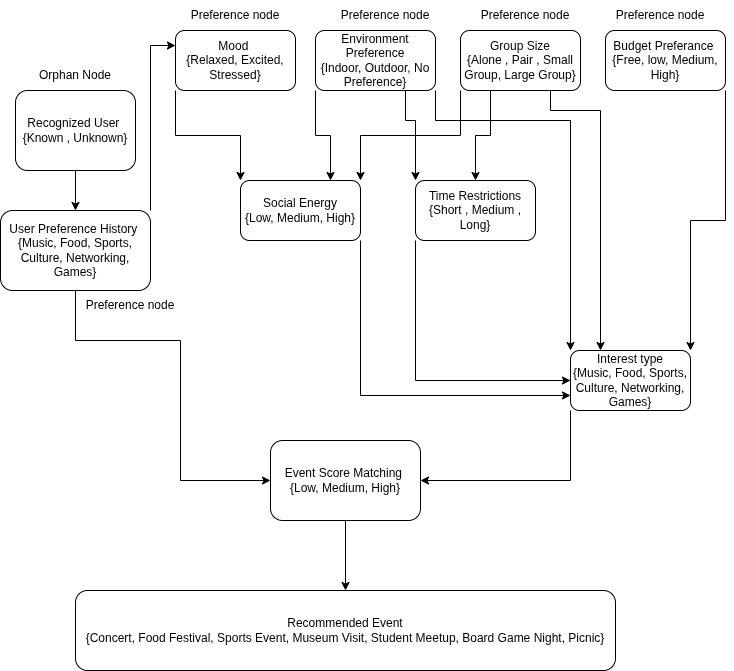

The diagram above was exported from draw.io. Its source (the exported page's mxGraphModel, read from the mxfile embedded in the PNG):
<mxGraphModel dx="1348" dy="759" grid="1" gridSize="10" guides="1" tooltips="1" connect="1" arrows="1" fold="1" page="1" pageScale="1" pageWidth="850" pageHeight="1100" math="0" shadow="0">
  <root>
    <mxCell id="0" />
    <mxCell id="1" parent="0" />
    <mxCell id="2liHYbJ8wKHF4J09muBa-26" edge="1" parent="1" source="2liHYbJ8wKHF4J09muBa-3" style="edgeStyle=orthogonalEdgeStyle;rounded=0;orthogonalLoop=1;jettySize=auto;html=1;" target="2liHYbJ8wKHF4J09muBa-4" value="">
      <mxGeometry relative="1" as="geometry" />
    </mxCell>
    <mxCell id="2liHYbJ8wKHF4J09muBa-3" parent="1" style="rounded=1;whiteSpace=wrap;html=1;" value="Recognized User&amp;nbsp;&lt;div&gt;{Known , Unknown}&lt;/div&gt;" vertex="1">
      <mxGeometry height="80" width="120" x="35" y="110" as="geometry" />
    </mxCell>
    <mxCell id="2liHYbJ8wKHF4J09muBa-38" edge="1" parent="1" source="2liHYbJ8wKHF4J09muBa-4" style="edgeStyle=orthogonalEdgeStyle;rounded=0;orthogonalLoop=1;jettySize=auto;html=1;exitX=0.75;exitY=1;exitDx=0;exitDy=0;entryX=0;entryY=0.5;entryDx=0;entryDy=0;" target="2liHYbJ8wKHF4J09muBa-13">
      <mxGeometry relative="1" as="geometry">
        <Array as="points">
          <mxPoint x="95" y="310" />
          <mxPoint x="95" y="360" />
          <mxPoint x="200" y="360" />
          <mxPoint x="200" y="500" />
        </Array>
      </mxGeometry>
    </mxCell>
    <mxCell id="o1sePIlZAqo91C3VetLO-15" edge="1" parent="1" source="2liHYbJ8wKHF4J09muBa-4" style="edgeStyle=orthogonalEdgeStyle;rounded=0;orthogonalLoop=1;jettySize=auto;html=1;exitX=1;exitY=0;exitDx=0;exitDy=0;entryX=0;entryY=0.25;entryDx=0;entryDy=0;" target="2liHYbJ8wKHF4J09muBa-5">
      <mxGeometry relative="1" as="geometry" />
    </mxCell>
    <mxCell id="2liHYbJ8wKHF4J09muBa-4" parent="1" style="rounded=1;whiteSpace=wrap;html=1;" value="User Preference History&amp;nbsp;&lt;div&gt;{Music, Food, Sports, Culture, Networking, Games}&lt;/div&gt;" vertex="1">
      <mxGeometry height="80" width="150" x="20" y="230" as="geometry" />
    </mxCell>
    <mxCell id="o1sePIlZAqo91C3VetLO-3" edge="1" parent="1" source="2liHYbJ8wKHF4J09muBa-5" style="edgeStyle=orthogonalEdgeStyle;rounded=0;orthogonalLoop=1;jettySize=auto;html=1;exitX=0;exitY=1;exitDx=0;exitDy=0;entryX=0;entryY=0;entryDx=0;entryDy=0;" target="2liHYbJ8wKHF4J09muBa-8">
      <mxGeometry relative="1" as="geometry" />
    </mxCell>
    <mxCell id="2liHYbJ8wKHF4J09muBa-5" parent="1" style="rounded=1;whiteSpace=wrap;html=1;" value="Mood&amp;nbsp;&lt;div&gt;{Relaxed, Excited, Stressed}&lt;/div&gt;" vertex="1">
      <mxGeometry height="60" width="120" x="195" y="50" as="geometry" />
    </mxCell>
    <mxCell id="o1sePIlZAqo91C3VetLO-6" edge="1" parent="1" source="2liHYbJ8wKHF4J09muBa-6" style="edgeStyle=orthogonalEdgeStyle;rounded=0;orthogonalLoop=1;jettySize=auto;html=1;exitX=1;exitY=1;exitDx=0;exitDy=0;entryX=1;entryY=0;entryDx=0;entryDy=0;" target="2liHYbJ8wKHF4J09muBa-14">
      <mxGeometry relative="1" as="geometry" />
    </mxCell>
    <mxCell id="2liHYbJ8wKHF4J09muBa-6" parent="1" style="rounded=1;whiteSpace=wrap;html=1;" value="Budget Preferance&amp;nbsp;&lt;div&gt;{Free, low, Medium, High}&lt;/div&gt;" vertex="1">
      <mxGeometry height="60" width="120" x="625" y="50" as="geometry" />
    </mxCell>
    <mxCell id="o1sePIlZAqo91C3VetLO-12" edge="1" parent="1" source="2liHYbJ8wKHF4J09muBa-7" style="edgeStyle=orthogonalEdgeStyle;rounded=0;orthogonalLoop=1;jettySize=auto;html=1;exitX=0;exitY=1;exitDx=0;exitDy=0;entryX=0;entryY=0.5;entryDx=0;entryDy=0;" target="2liHYbJ8wKHF4J09muBa-14">
      <mxGeometry relative="1" as="geometry" />
    </mxCell>
    <mxCell id="2liHYbJ8wKHF4J09muBa-7" parent="1" style="rounded=1;whiteSpace=wrap;html=1;" value="Time Restrictions&lt;div&gt;{Short , Medium , Long}&lt;/div&gt;" vertex="1">
      <mxGeometry height="60" width="120" x="435" y="200" as="geometry" />
    </mxCell>
    <mxCell id="o1sePIlZAqo91C3VetLO-11" edge="1" parent="1" source="2liHYbJ8wKHF4J09muBa-8" style="edgeStyle=orthogonalEdgeStyle;rounded=0;orthogonalLoop=1;jettySize=auto;html=1;exitX=1;exitY=1;exitDx=0;exitDy=0;entryX=0;entryY=0.75;entryDx=0;entryDy=0;" target="2liHYbJ8wKHF4J09muBa-14">
      <mxGeometry relative="1" as="geometry" />
    </mxCell>
    <mxCell id="2liHYbJ8wKHF4J09muBa-8" parent="1" style="rounded=1;whiteSpace=wrap;html=1;" value="Social Energy&lt;div&gt;{Low, Medium, High}&lt;/div&gt;" vertex="1">
      <mxGeometry height="60" width="120" x="260" y="200" as="geometry" />
    </mxCell>
    <mxCell id="o1sePIlZAqo91C3VetLO-5" edge="1" parent="1" source="2liHYbJ8wKHF4J09muBa-9" style="edgeStyle=orthogonalEdgeStyle;rounded=0;orthogonalLoop=1;jettySize=auto;html=1;exitX=0;exitY=1;exitDx=0;exitDy=0;entryX=0.75;entryY=0;entryDx=0;entryDy=0;" target="2liHYbJ8wKHF4J09muBa-8">
      <mxGeometry relative="1" as="geometry" />
    </mxCell>
    <mxCell id="o1sePIlZAqo91C3VetLO-7" edge="1" parent="1" source="2liHYbJ8wKHF4J09muBa-9" style="edgeStyle=orthogonalEdgeStyle;rounded=0;orthogonalLoop=1;jettySize=auto;html=1;exitX=1;exitY=1;exitDx=0;exitDy=0;entryX=0;entryY=0;entryDx=0;entryDy=0;" target="2liHYbJ8wKHF4J09muBa-14">
      <mxGeometry relative="1" as="geometry">
        <Array as="points">
          <mxPoint x="455" y="140" />
          <mxPoint x="590" y="140" />
        </Array>
      </mxGeometry>
    </mxCell>
    <mxCell id="o1sePIlZAqo91C3VetLO-10" edge="1" parent="1" source="2liHYbJ8wKHF4J09muBa-9" style="edgeStyle=orthogonalEdgeStyle;rounded=0;orthogonalLoop=1;jettySize=auto;html=1;exitX=0.75;exitY=1;exitDx=0;exitDy=0;entryX=0;entryY=0;entryDx=0;entryDy=0;" target="2liHYbJ8wKHF4J09muBa-7">
      <mxGeometry relative="1" as="geometry">
        <Array as="points">
          <mxPoint x="425" y="140" />
          <mxPoint x="435" y="140" />
        </Array>
      </mxGeometry>
    </mxCell>
    <mxCell id="2liHYbJ8wKHF4J09muBa-9" parent="1" style="rounded=1;whiteSpace=wrap;html=1;" value="Environment Preference&lt;div&gt;{Indoor, Outdoor, No Preference}&lt;/div&gt;" vertex="1">
      <mxGeometry height="60" width="120" x="335" y="50" as="geometry" />
    </mxCell>
    <mxCell id="o1sePIlZAqo91C3VetLO-4" edge="1" parent="1" source="2liHYbJ8wKHF4J09muBa-12" style="edgeStyle=orthogonalEdgeStyle;rounded=0;orthogonalLoop=1;jettySize=auto;html=1;exitX=0;exitY=1;exitDx=0;exitDy=0;entryX=1;entryY=0;entryDx=0;entryDy=0;fillColor=#83FF52;" target="2liHYbJ8wKHF4J09muBa-8">
      <mxGeometry relative="1" as="geometry">
        <Array as="points">
          <mxPoint x="480" y="155" />
          <mxPoint x="380" y="155" />
        </Array>
      </mxGeometry>
    </mxCell>
    <mxCell id="o1sePIlZAqo91C3VetLO-8" edge="1" parent="1" source="2liHYbJ8wKHF4J09muBa-12" style="edgeStyle=orthogonalEdgeStyle;rounded=0;orthogonalLoop=1;jettySize=auto;html=1;exitX=0.25;exitY=1;exitDx=0;exitDy=0;entryX=0.5;entryY=0;entryDx=0;entryDy=0;" target="2liHYbJ8wKHF4J09muBa-7">
      <mxGeometry relative="1" as="geometry">
        <Array as="points">
          <mxPoint x="510" y="155" />
          <mxPoint x="495" y="155" />
        </Array>
      </mxGeometry>
    </mxCell>
    <mxCell id="o1sePIlZAqo91C3VetLO-9" edge="1" parent="1" source="2liHYbJ8wKHF4J09muBa-12" style="edgeStyle=orthogonalEdgeStyle;rounded=0;orthogonalLoop=1;jettySize=auto;html=1;exitX=0.75;exitY=1;exitDx=0;exitDy=0;entryX=0.25;entryY=0;entryDx=0;entryDy=0;" target="2liHYbJ8wKHF4J09muBa-14">
      <mxGeometry relative="1" as="geometry">
        <Array as="points">
          <mxPoint x="570" y="130" />
          <mxPoint x="620" y="130" />
        </Array>
      </mxGeometry>
    </mxCell>
    <mxCell id="2liHYbJ8wKHF4J09muBa-12" parent="1" style="rounded=1;whiteSpace=wrap;html=1;" value="Group Size&lt;div&gt;{Alone , Pair , Small Group, Large Group}&lt;/div&gt;" vertex="1">
      <mxGeometry height="60" width="120" x="480" y="50" as="geometry" />
    </mxCell>
    <mxCell id="2liHYbJ8wKHF4J09muBa-42" edge="1" parent="1" source="2liHYbJ8wKHF4J09muBa-13" style="edgeStyle=orthogonalEdgeStyle;rounded=0;orthogonalLoop=1;jettySize=auto;html=1;exitX=0.5;exitY=1;exitDx=0;exitDy=0;" target="2liHYbJ8wKHF4J09muBa-24">
      <mxGeometry relative="1" as="geometry" />
    </mxCell>
    <mxCell id="2liHYbJ8wKHF4J09muBa-13" parent="1" style="rounded=1;whiteSpace=wrap;html=1;" value="Event Score Matching&amp;nbsp;&lt;div&gt;{Low, Medium, High}&lt;/div&gt;" vertex="1">
      <mxGeometry height="80" width="150" x="290" y="460" as="geometry" />
    </mxCell>
    <mxCell id="o1sePIlZAqo91C3VetLO-13" edge="1" parent="1" source="2liHYbJ8wKHF4J09muBa-14" style="edgeStyle=orthogonalEdgeStyle;rounded=0;orthogonalLoop=1;jettySize=auto;html=1;exitX=0;exitY=1;exitDx=0;exitDy=0;entryX=1;entryY=0.5;entryDx=0;entryDy=0;" target="2liHYbJ8wKHF4J09muBa-13">
      <mxGeometry relative="1" as="geometry" />
    </mxCell>
    <mxCell id="2liHYbJ8wKHF4J09muBa-14" parent="1" style="rounded=1;whiteSpace=wrap;html=1;" value="Interest type&lt;div&gt;{Music, Food, Sports, Culture, Networking, Games}&lt;/div&gt;" vertex="1">
      <mxGeometry height="60" width="120" x="590" y="370" as="geometry" />
    </mxCell>
    <mxCell id="2liHYbJ8wKHF4J09muBa-15" parent="1" style="text;html=1;whiteSpace=wrap;strokeColor=none;fillColor=none;align=center;verticalAlign=middle;rounded=0;" value="Preference node" vertex="1">
      <mxGeometry height="30" width="110" x="95" y="310" as="geometry" />
    </mxCell>
    <mxCell id="2liHYbJ8wKHF4J09muBa-20" parent="1" style="text;html=1;whiteSpace=wrap;strokeColor=none;fillColor=none;align=center;verticalAlign=middle;rounded=0;" value="Preference node" vertex="1">
      <mxGeometry height="30" width="110" x="625" y="20" as="geometry" />
    </mxCell>
    <mxCell id="2liHYbJ8wKHF4J09muBa-21" parent="1" style="text;html=1;whiteSpace=wrap;strokeColor=none;fillColor=none;align=center;verticalAlign=middle;rounded=0;" value="Preference node" vertex="1">
      <mxGeometry height="30" width="110" x="490" y="20" as="geometry" />
    </mxCell>
    <mxCell id="2liHYbJ8wKHF4J09muBa-22" parent="1" style="text;html=1;whiteSpace=wrap;strokeColor=none;fillColor=none;align=center;verticalAlign=middle;rounded=0;" value="Preference node" vertex="1">
      <mxGeometry height="30" width="110" x="350" y="20" as="geometry" />
    </mxCell>
    <mxCell id="2liHYbJ8wKHF4J09muBa-23" parent="1" style="text;html=1;whiteSpace=wrap;strokeColor=none;fillColor=none;align=center;verticalAlign=middle;rounded=0;" value="Preference node" vertex="1">
      <mxGeometry height="30" width="110" x="200" y="20" as="geometry" />
    </mxCell>
    <mxCell id="2liHYbJ8wKHF4J09muBa-24" parent="1" style="rounded=1;whiteSpace=wrap;html=1;" value="Recommended Event&lt;div&gt;{Concert, Food Festival, Sports Event, Museum Visit, Student Meetup, Board Game Night, Picnic}&lt;/div&gt;" vertex="1">
      <mxGeometry height="80" width="540" x="95" y="610" as="geometry" />
    </mxCell>
    <mxCell id="2liHYbJ8wKHF4J09muBa-37" parent="1" style="text;html=1;whiteSpace=wrap;strokeColor=none;fillColor=none;align=center;verticalAlign=middle;rounded=0;" value="Orphan Node" vertex="1">
      <mxGeometry height="30" width="110" x="40" y="80" as="geometry" />
    </mxCell>
  </root>
</mxGraphModel>